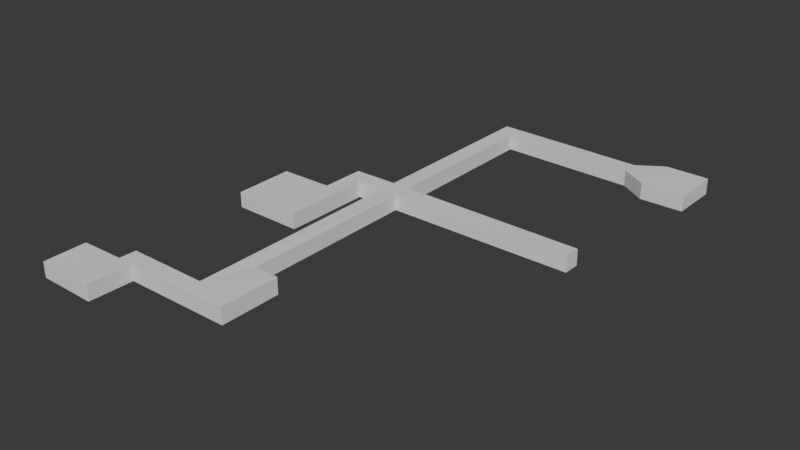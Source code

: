 # Source: location2.blend  (saved by Blender 4.0.36; exported with 4.5.12 LTS)
import bpy
from mathutils import Matrix  # noqa: F401  (used for matrix-valued properties, if any)

bpy.ops.wm.read_factory_settings(use_empty=True)
scene = bpy.context.scene
scene.name = 'Scene'

# ---- collections
col_collection = bpy.data.collections.new('Collection'); scene.collection.children.link(col_collection)

# ---- world
world_world = bpy.data.worlds.new('World'); scene.world = world_world
world_world.use_nodes = True; world_world.node_tree.nodes.clear()
_N = world_world.node_tree.nodes; _L = world_world.node_tree.links
n0 = _N.new('ShaderNodeOutputWorld'); n0.name = 'World Output'; n0.location = (300, 300)
n1 = _N.new('ShaderNodeBackground'); n1.name = 'Background'; n1.location = (10, 300)
n1.inputs[0].default_value = (0.05088, 0.05088, 0.05088, 1.0)
_L.new(n1.outputs[0], n0.inputs[0])
n0.is_active_output = True
world_world.color = (0.05088, 0.05088, 0.05088)
world_world.use_sun_shadow = False
world_world.sun_shadow_jitter_overblur = 0.0

# ---- meshes
me_plane = bpy.data.meshes.new('Plane')
me_plane.from_pydata([(-3.98, -1.029, 0.1199), (16.87, -0.9083, 0.09167), (-3.982, 1.013, 0.09538), (16.92, 0.8815, 0.1185), (-6.023, -1.016, 0.1062), (-5.984, 1.036, 0.1059), (-1.103, -27.92, 0.07458), (-6.039, -25.93, 0.2366), (-3.971, -20.98, 0.1199), (-1.092, -21.13, 0.09167), (-9.026, -1.04, 0.1059), (-10.9, 0.9092, 0.07567), (-11.02, -3.971, 0.1199), (-9.139, -10.92, 0.08067), (-16.87, -4.092, 0.09167), (-16.92, -10.88, 0.1185), (-3.971, -1.02, 1.88), (16.91, -0.8717, 1.908), (-3.987, 1.018, 1.905), (16.88, 0.9154, 1.882), (-6.016, -1.023, 1.894), (-1.093, -27.91, 1.925), (-5.78, -26.19, 2.0), (-3.98, -20.97, 1.88), (-1.128, -21.09, 1.908), (-10.91, 0.8985, 1.924), (-9.028, -1.032, 1.896), (-11.03, -3.98, 1.88), (-9.11, -10.91, 1.92), (-16.91, -4.128, 1.908), (-16.88, -10.92, 1.882), (-3.977, 19.98, 0.1205), (-3.972, 19.97, 1.877), (-5.918, 21.93, 1.902), (-5.982, 1.029, 1.896), (-5.91, 21.91, 0.09003), (11.34, 19.69, 0.09225), (11.33, 21.64, 0.1345), (14.3, 17.85, 0.08427), (14.39, 23.48, 0.08445), (19.22, 17.84, 0.1218), (19.24, 23.42, 0.09384), (11.34, 19.68, 1.904), (11.33, 21.64, 1.867), (14.39, 17.82, 1.915), (14.3, 23.45, 1.917), (19.25, 17.87, 1.879), (19.21, 23.46, 1.906), (-15.02, -27.97, 0.1199), (-15.03, -27.98, 1.88), (-14.87, -26.07, 0.09167), (-14.91, -26.1, 1.908), (-6.046, -25.94, 1.762), (-5.78, -26.19, 1.165e-09), (-13.18, -28.03, 0.1199), (-13.17, -28.02, 1.88), (-13.31, -32.91, 1.92), (-13.34, -32.92, 0.08067), (-19.87, -28.09, 0.09167), (-19.91, -28.13, 1.908), (-19.92, -32.88, 0.1185), (-19.88, -32.92, 1.882)], [], [(6, 53, 54), (18, 34, 32), (28, 27, 26), (31, 35, 5), (12, 13, 10), (48, 57, 54), (53, 8, 0, 4), (51, 52, 22), (2, 0, 1, 3), (0, 8, 23, 16), (4, 10, 26, 20), (10, 13, 28, 26), (11, 12, 10), (14, 12, 27, 29), (22, 20, 16, 23), (17, 16, 18, 19), (29, 27, 28, 30), (21, 55, 22), (26, 27, 25), (11, 5, 34, 25), (12, 11, 25, 27), (31, 2, 18, 32), (14, 15, 13, 12), (18, 16, 20, 34), (33, 34, 5, 35), (7, 4, 20, 52), (15, 14, 29, 30), (11, 10, 4, 5), (56, 55, 54, 57), (25, 34, 20, 26), (3, 1, 17, 19), (13, 15, 30, 28), (1, 0, 16, 17), (2, 3, 19, 18), (2, 31, 5), (42, 32, 33, 43), (36, 37, 35, 31), (38, 36, 42, 44), (32, 34, 33), (40, 38, 44, 46), (44, 45, 47, 46), (41, 39, 38, 40), (42, 43, 45, 44), (39, 41, 47, 45), (41, 40, 46, 47), (37, 39, 45, 43), (37, 43, 33, 35), (31, 32, 42, 36), (39, 37, 36, 38), (9, 8, 53, 6), (9, 6, 21, 24), (22, 23, 24, 21), (8, 9, 24, 23), (58, 48, 49, 59), (59, 49, 56, 61), (49, 55, 56), (55, 21, 6, 54), (50, 48, 54, 53), (60, 58, 59, 61), (61, 56, 57, 60), (58, 60, 57, 48), (48, 50, 51, 49), (50, 7, 52, 51), (51, 22, 55, 49), (4, 0, 2, 5), (4, 7, 53), (22, 52, 20), (53, 7, 50)])
_uv = me_plane.uv_layers.new(name='UVMap')
_uv.uv.foreach_set('vector', [0.5668, 0.2885, 0.481, 0.3124, 0.5225, 0.2531, 0.5714, 0.6086, 0.5714, 0.5343, 0.5714, 0.6086, 0.01057, 0.3705, 0.3229, 0.2962, 0.4867, 0.3705, 0.3106, 0.6922, 0.1958, 0.5167, 0.2465, 0.6474, 0.198, 0.3659, 0.4151, 0.1841, 0.1954, 0.5169, 0.5225, 0.2531, 0.5225, 0.2531, 0.5225, 0.2531, 0.4882, 0.3175, 0.4254, 0.5279, 0.3565, 0.6262, 0.2914, 0.5814, 0.6701, 0.7973, 0.6738, 0.7994, 0.6669, 0.7989, 0.3148, 0.692, 0.3583, 0.6304, 0.6159, 0.8147, 0.5766, 0.8714, 0.7153, 0.3582, 0.7489, 0.43, 0.7108, 0.4334, 0.6617, 0.3689, 0.7884, 0.9713, 0.7416, 0.9951, 0.7415, 0.9715, 0.7639, 0.9567, 0.7416, 0.9951, 0.5595, 0.8982, 0.5522, 0.8312, 0.7415, 0.9715, 0.09086, 0.531, 0.198, 0.3659, 0.1954, 0.5169, 0.1274, 0.8629, 0.009565, 0.7325, 0.05678, 0.7294, 0.162, 0.8233, 0.08605, 0.5343, 0.4778, 0.5343, 0.4778, 0.6086, 0.3318, 0.6086, 0.4867, 0.9959, 0.4867, 0.615, 0.5609, 0.615, 0.5609, 0.9959, 0.3229, 0.01057, 0.3229, 0.2962, 0.01057, 0.3705, 0.01057, 0.01057, 0.01057, 0.7514, 0.01057, 0.5238, 0.08605, 0.5238, 0.4867, 0.3705, 0.3229, 0.2962, 0.5609, 0.2962, 0.06387, 0.5756, 0.1523, 0.4361, 0.1919, 0.4693, 0.1118, 0.6036, 0.009565, 0.7325, 0.06387, 0.5756, 0.1118, 0.6036, 0.05678, 0.7294, 0.6673, 0.005324, 0.6681, 0.005947, 0.6578, 0.04401, 0.6578, 0.04379, 0.008569, 0.2293, 0.1624, 0.008116, 0.4151, 0.1841, 0.198, 0.3659, 0.5609, 0.6086, 0.4867, 0.6086, 0.4867, 0.5343, 0.5609, 0.5343, 0.22, 0.4793, 0.1919, 0.4693, 0.1523, 0.4361, 0.1958, 0.5167, 0.7236, 0.805, 0.7884, 0.9713, 0.7639, 0.9567, 0.6738, 0.7994, 0.3248, 0.9491, 0.1274, 0.8629, 0.162, 0.8233, 0.3289, 0.9004, 0.09086, 0.531, 0.1954, 0.5169, 0.2902, 0.5831, 0.2481, 0.6452, 0.6399, 0.7513, 0.641, 0.7515, 0.6975, 0.7614, 0.6975, 0.7614, 0.5609, 0.2962, 0.5609, 0.5343, 0.4867, 0.5343, 0.4867, 0.3705, 0.7879, 0.1138, 0.7818, 0.1668, 0.7431, 0.1614, 0.7528, 0.1209, 0.5595, 0.8982, 0.3248, 0.9491, 0.3366, 0.8991, 0.5522, 0.8312, 0.7818, 0.1668, 0.7153, 0.3582, 0.6617, 0.3689, 0.7431, 0.1614, 0.6681, 0.005947, 0.7879, 0.1138, 0.7528, 0.1209, 0.6578, 0.04401, 0.3101, 0.6918, 0.3106, 0.6922, 0.2465, 0.6474, 0.5778, 0.5725, 0.5514, 0.6231, 0.22, 0.4793, 0.5776, 0.5231, 0.3089, 0.6964, 0.2752, 0.639, 0.1958, 0.5167, 0.3124, 0.6935, 0.5734, 0.03048, 0.6618, 0.00693, 0.6536, 0.04426, 0.5878, 0.07324, 0.5714, 0.6086, 0.5714, 0.5343, 0.5714, 0.5345, 0.447, 0.09066, 0.5734, 0.03048, 0.5878, 0.07324, 0.4739, 0.1223, 0.712, 0.7037, 0.7199, 0.4384, 0.945, 0.4399, 0.9453, 0.7025, 0.008522, 0.866, 0.1201, 0.7035, 0.2994, 0.8371, 0.1891, 0.9917, 0.5778, 0.5725, 0.5776, 0.5231, 0.7199, 0.4384, 0.712, 0.7037, 0.2406, 0.3425, 0.3343, 0.2054, 0.3705, 0.2367, 0.284, 0.3786, 0.3343, 0.2054, 0.447, 0.09066, 0.4739, 0.1223, 0.3705, 0.2367, 0.1596, 0.4279, 0.2406, 0.3425, 0.284, 0.3786, 0.1973, 0.4602, 0.2752, 0.639, 0.5464, 0.537, 0.22, 0.4793, 0.1958, 0.5167, 0.3443, 0.6783, 0.5514, 0.6231, 0.5778, 0.5725, 0.6563, 0.07134, 0.1201, 0.7035, 0.2752, 0.639, 0.3089, 0.6964, 0.2994, 0.8371, 0.0001193, 0.7775, 0.0001193, 0.7775, 0.0001193, 0.7775, 0.0001193, 0.7775, 0.7561, 0.5141, 0.7686, 0.6804, 0.7348, 0.6651, 0.7061, 0.5166, 0.08605, 0.5343, 0.3229, 0.6086, 0.3229, 0.7514, 0.01057, 0.7514, 0.7489, 0.43, 0.7561, 0.5141, 0.7061, 0.5166, 0.7108, 0.4334, 0.6975, 0.7614, 0.6991, 0.764, 0.641, 0.7515, 0.6404, 0.7514, 9.767e-05, 0.5238, 9.767e-05, 0.5238, 9.767e-05, 0.5238, 9.767e-05, 0.5238, 9.767e-05, 0.5238, 9.767e-05, 0.5238, 9.767e-05, 0.5238, 0.641, 0.7515, 0.7348, 0.6651, 0.7686, 0.6804, 0.6975, 0.7614, 0.479, 0.3153, 0.52, 0.2566, 0.5225, 0.2531, 0.481, 0.3124, 0.6975, 0.7614, 0.6975, 0.7614, 0.6404, 0.7514, 0.6406, 0.7515, 0.6406, 0.7515, 0.6399, 0.7513, 0.6975, 0.7614, 0.6975, 0.7614, 0.5225, 0.2531, 0.5225, 0.2531, 0.5225, 0.2531, 0.5225, 0.2531, 0.6991, 0.764, 0.7211, 0.8008, 0.6688, 0.7954, 0.641, 0.7515, 0.7211, 0.8008, 0.7236, 0.805, 0.6738, 0.7994, 0.6688, 0.7954, 0.08605, 0.5238, 0.08605, 0.5238, 0.01057, 0.5238, -0.01038, 0.5238, 0.2902, 0.5831, 0.3459, 0.6298, 0.3101, 0.6811, 0.2481, 0.6452, 0.2914, 0.5814, 0.4709, 0.3269, 0.4882, 0.3175, 0.6669, 0.7989, 0.6738, 0.7994, 0.7639, 0.9567, 0.481, 0.3124, 0.4759, 0.3196, 0.479, 0.3153])
me_plane.update()

# ---- objects
ob_plane = bpy.data.objects.new('Plane', me_plane)

# ---- transforms, parenting, visibility, modifiers, constraints
ob_plane.location = (0.0, 0.0, 0.0)

# ---- collection membership
col_collection.objects.link(ob_plane)

# ---- scene / render settings (as saved in the file)
scene.frame_start = 1; scene.frame_end = 250; scene.frame_set(1)
scene.render.engine = 'BLENDER_EEVEE_NEXT'
scene.cycles.sampling_pattern = 'TABULATED_SOBOL'
bpy.context.view_layer.update()

# ---- added for rendering (the .blend has no active camera and no usable light): camera, sun
cam_auto = bpy.data.cameras.new('AutoCamera')
cam_auto.lens = 50.0
cam_auto.sensor_width = 36.0
cam_auto.clip_end = 1115.42
ob_auto_camera = bpy.data.objects.new('AutoCamera', cam_auto)
scene.collection.objects.link(ob_auto_camera)
ob_auto_camera.location = (63.2245, -80.9882, 51.8456)
ob_auto_camera.rotation_euler = (1.09748, -7.21219e-08, 0.694738)
scene.camera = ob_auto_camera
light_auto_sun = bpy.data.lights.new('AutoSun', 'SUN')
light_auto_sun.energy = 3.0
light_auto_sun.angle = 0.0523599
ob_auto_sun = bpy.data.objects.new('AutoSun', light_auto_sun)
scene.collection.objects.link(ob_auto_sun)
ob_auto_sun.rotation_euler = (0.872665, 0.174533, 0.523599)
bpy.context.view_layer.update()
